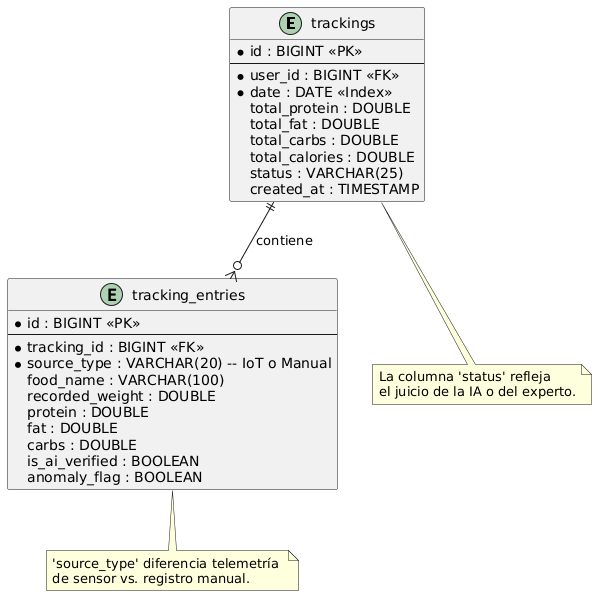

The diagram above was rendered by PlantUML. Its source (embedded in the PNG):
@startuml
entity "trackings" as T {
  * id : BIGINT <<PK>>
  --
  * user_id : BIGINT <<FK>>
  * date : DATE <<Index>>
  total_protein : DOUBLE
  total_fat : DOUBLE
  total_carbs : DOUBLE
  total_calories : DOUBLE
  status : VARCHAR(25)
  created_at : TIMESTAMP
}

entity "tracking_entries" as TE {
  * id : BIGINT <<PK>>
  --
  * tracking_id : BIGINT <<FK>>
  * source_type : VARCHAR(20) -- IoT o Manual
  food_name : VARCHAR(100)
  recorded_weight : DOUBLE
  protein : DOUBLE
  fat : DOUBLE
  carbs : DOUBLE
  is_ai_verified : BOOLEAN
  anomaly_flag : BOOLEAN
}

T ||--o{ TE : "contiene"

note bottom of T : La columna 'status' refleja \nel juicio de la IA o del experto.
note bottom of TE : 'source_type' diferencia telemetría \nde sensor vs. registro manual.
@enduml